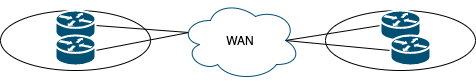

The diagram above was exported from draw.io. Its source (the exported page's mxGraphModel, read from the mxfile embedded in the PNG):
<mxGraphModel dx="507" dy="355" grid="1" gridSize="10" guides="1" tooltips="1" connect="1" arrows="1" fold="1" page="1" pageScale="1" pageWidth="1169" pageHeight="827" math="0" shadow="0">
  <root>
    <mxCell id="0" />
    <mxCell id="1" parent="0" />
    <mxCell id="17" value="" style="ellipse;whiteSpace=wrap;html=1;" vertex="1" parent="1">
      <mxGeometry x="260" y="460" width="150" height="60" as="geometry" />
    </mxCell>
    <mxCell id="63" style="edgeStyle=none;rounded=0;orthogonalLoop=1;jettySize=auto;html=1;exitX=1;exitY=0.5;exitDx=0;exitDy=0;exitPerimeter=0;entryX=0.07;entryY=0.4;entryDx=0;entryDy=0;entryPerimeter=0;endArrow=none;endFill=0;" edge="1" parent="1" source="54" target="61">
      <mxGeometry relative="1" as="geometry" />
    </mxCell>
    <mxCell id="54" value="" style="shape=mxgraph.cisco.routers.router;html=1;pointerEvents=1;dashed=0;strokeColor=#ffffff;strokeWidth=2;verticalLabelPosition=bottom;verticalAlign=top;align=center;outlineConnect=0;fillColor=#005073;" vertex="1" parent="1">
      <mxGeometry x="315" y="460" width="40" height="30" as="geometry" />
    </mxCell>
    <mxCell id="62" style="edgeStyle=none;rounded=0;orthogonalLoop=1;jettySize=auto;html=1;exitX=1;exitY=0.5;exitDx=0;exitDy=0;exitPerimeter=0;entryX=0.07;entryY=0.4;entryDx=0;entryDy=0;entryPerimeter=0;endArrow=none;endFill=0;" edge="1" parent="1" source="55" target="61">
      <mxGeometry relative="1" as="geometry" />
    </mxCell>
    <mxCell id="55" value="" style="shape=mxgraph.cisco.routers.router;html=1;pointerEvents=1;dashed=0;strokeColor=#ffffff;strokeWidth=2;verticalLabelPosition=bottom;verticalAlign=top;align=center;outlineConnect=0;fillColor=#005073;" vertex="1" parent="1">
      <mxGeometry x="315" y="485" width="40" height="30" as="geometry" />
    </mxCell>
    <mxCell id="58" value="" style="ellipse;whiteSpace=wrap;html=1;" vertex="1" parent="1">
      <mxGeometry x="585" y="460" width="150" height="60" as="geometry" />
    </mxCell>
    <mxCell id="64" style="edgeStyle=none;rounded=0;orthogonalLoop=1;jettySize=auto;html=1;exitX=0;exitY=0.5;exitDx=0;exitDy=0;exitPerimeter=0;entryX=0.875;entryY=0.5;entryDx=0;entryDy=0;entryPerimeter=0;endArrow=none;endFill=0;" edge="1" parent="1" source="59" target="61">
      <mxGeometry relative="1" as="geometry" />
    </mxCell>
    <mxCell id="59" value="" style="shape=mxgraph.cisco.routers.router;html=1;pointerEvents=1;dashed=0;strokeColor=#ffffff;strokeWidth=2;verticalLabelPosition=bottom;verticalAlign=top;align=center;outlineConnect=0;fillColor=#005073;" vertex="1" parent="1">
      <mxGeometry x="640" y="460" width="40" height="30" as="geometry" />
    </mxCell>
    <mxCell id="65" style="edgeStyle=none;rounded=0;orthogonalLoop=1;jettySize=auto;html=1;exitX=0;exitY=0.5;exitDx=0;exitDy=0;exitPerimeter=0;entryX=0.875;entryY=0.5;entryDx=0;entryDy=0;entryPerimeter=0;endArrow=none;endFill=0;" edge="1" parent="1" source="60" target="61">
      <mxGeometry relative="1" as="geometry" />
    </mxCell>
    <mxCell id="60" value="" style="shape=mxgraph.cisco.routers.router;html=1;pointerEvents=1;dashed=0;strokeColor=#ffffff;strokeWidth=2;verticalLabelPosition=bottom;verticalAlign=top;align=center;outlineConnect=0;fillColor=#005073;" vertex="1" parent="1">
      <mxGeometry x="650" y="485" width="40" height="30" as="geometry" />
    </mxCell>
    <mxCell id="61" value="WAN" style="ellipse;shape=cloud;whiteSpace=wrap;html=1;fillColor=none;strokeColor=#005073;" vertex="1" parent="1">
      <mxGeometry x="440" y="450" width="120" height="80" as="geometry" />
    </mxCell>
  </root>
</mxGraphModel>